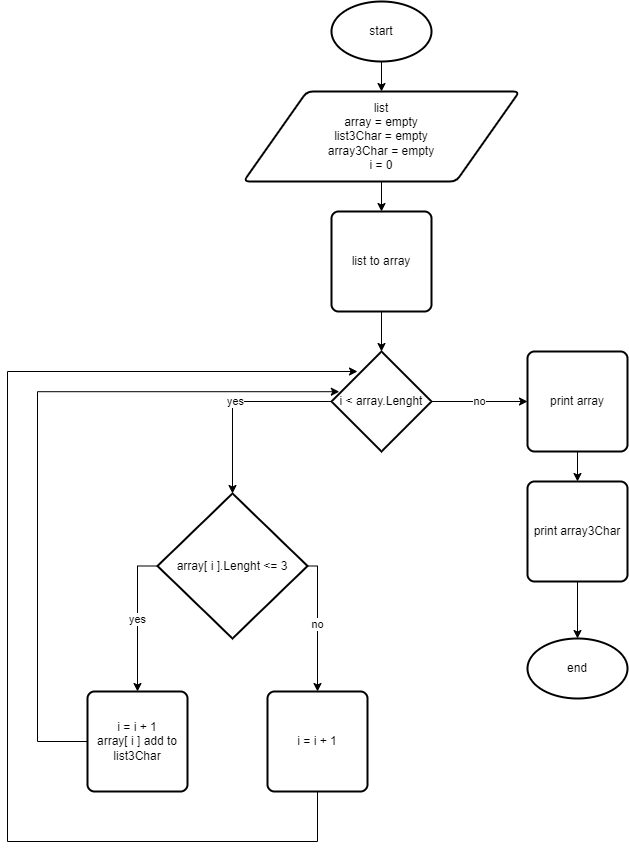

The diagram above was exported from draw.io. Its source (the exported page's mxGraphModel, read from the mxfile embedded in the PNG):
<mxGraphModel dx="1517" dy="862" grid="1" gridSize="10" guides="1" tooltips="1" connect="1" arrows="1" fold="1" page="1" pageScale="1" pageWidth="827" pageHeight="1169" math="0" shadow="0">
  <root>
    <mxCell id="0" />
    <mxCell id="1" parent="0" />
    <mxCell id="hNeQdUn77A2w6tqFZJ0P-9" style="edgeStyle=orthogonalEdgeStyle;rounded=0;orthogonalLoop=1;jettySize=auto;html=1;entryX=0.5;entryY=0;entryDx=0;entryDy=0;" edge="1" parent="1" source="hNeQdUn77A2w6tqFZJ0P-1" target="hNeQdUn77A2w6tqFZJ0P-2">
      <mxGeometry relative="1" as="geometry" />
    </mxCell>
    <mxCell id="hNeQdUn77A2w6tqFZJ0P-1" value="start" style="strokeWidth=2;html=1;shape=mxgraph.flowchart.start_1;whiteSpace=wrap;" vertex="1" parent="1">
      <mxGeometry x="364" y="20" width="100" height="60" as="geometry" />
    </mxCell>
    <mxCell id="hNeQdUn77A2w6tqFZJ0P-10" style="edgeStyle=orthogonalEdgeStyle;rounded=0;orthogonalLoop=1;jettySize=auto;html=1;entryX=0.5;entryY=0;entryDx=0;entryDy=0;" edge="1" parent="1" source="hNeQdUn77A2w6tqFZJ0P-2" target="hNeQdUn77A2w6tqFZJ0P-3">
      <mxGeometry relative="1" as="geometry" />
    </mxCell>
    <mxCell id="hNeQdUn77A2w6tqFZJ0P-2" value="list&lt;br&gt;array = empty&lt;br&gt;list3Char = empty&lt;br&gt;array3Char = empty&lt;br&gt;i = 0" style="shape=parallelogram;html=1;strokeWidth=2;perimeter=parallelogramPerimeter;whiteSpace=wrap;rounded=1;arcSize=12;size=0.23;" vertex="1" parent="1">
      <mxGeometry x="276" y="110" width="276" height="90" as="geometry" />
    </mxCell>
    <mxCell id="hNeQdUn77A2w6tqFZJ0P-11" style="edgeStyle=orthogonalEdgeStyle;rounded=0;orthogonalLoop=1;jettySize=auto;html=1;entryX=0.5;entryY=0;entryDx=0;entryDy=0;entryPerimeter=0;" edge="1" parent="1" source="hNeQdUn77A2w6tqFZJ0P-3" target="hNeQdUn77A2w6tqFZJ0P-4">
      <mxGeometry relative="1" as="geometry" />
    </mxCell>
    <mxCell id="hNeQdUn77A2w6tqFZJ0P-3" value="list to array" style="rounded=1;whiteSpace=wrap;html=1;absoluteArcSize=1;arcSize=14;strokeWidth=2;" vertex="1" parent="1">
      <mxGeometry x="364" y="230" width="100" height="100" as="geometry" />
    </mxCell>
    <mxCell id="hNeQdUn77A2w6tqFZJ0P-12" value="yes" style="edgeStyle=orthogonalEdgeStyle;rounded=0;orthogonalLoop=1;jettySize=auto;html=1;entryX=0.5;entryY=0;entryDx=0;entryDy=0;entryPerimeter=0;" edge="1" parent="1" source="hNeQdUn77A2w6tqFZJ0P-4" target="hNeQdUn77A2w6tqFZJ0P-6">
      <mxGeometry relative="1" as="geometry" />
    </mxCell>
    <mxCell id="hNeQdUn77A2w6tqFZJ0P-18" value="no" style="edgeStyle=orthogonalEdgeStyle;rounded=0;orthogonalLoop=1;jettySize=auto;html=1;entryX=0;entryY=0.5;entryDx=0;entryDy=0;" edge="1" parent="1" source="hNeQdUn77A2w6tqFZJ0P-4" target="hNeQdUn77A2w6tqFZJ0P-17">
      <mxGeometry relative="1" as="geometry" />
    </mxCell>
    <mxCell id="hNeQdUn77A2w6tqFZJ0P-4" value="i &amp;lt; array.Lenght" style="strokeWidth=2;html=1;shape=mxgraph.flowchart.decision;whiteSpace=wrap;" vertex="1" parent="1">
      <mxGeometry x="364" y="370" width="100" height="100" as="geometry" />
    </mxCell>
    <mxCell id="hNeQdUn77A2w6tqFZJ0P-13" value="yes" style="edgeStyle=orthogonalEdgeStyle;rounded=0;orthogonalLoop=1;jettySize=auto;html=1;entryX=0.5;entryY=0;entryDx=0;entryDy=0;exitX=0;exitY=0.5;exitDx=0;exitDy=0;exitPerimeter=0;" edge="1" parent="1" source="hNeQdUn77A2w6tqFZJ0P-6" target="hNeQdUn77A2w6tqFZJ0P-7">
      <mxGeometry relative="1" as="geometry" />
    </mxCell>
    <mxCell id="hNeQdUn77A2w6tqFZJ0P-14" value="no" style="edgeStyle=orthogonalEdgeStyle;rounded=0;orthogonalLoop=1;jettySize=auto;html=1;entryX=0.5;entryY=0;entryDx=0;entryDy=0;exitX=1;exitY=0.5;exitDx=0;exitDy=0;exitPerimeter=0;" edge="1" parent="1" source="hNeQdUn77A2w6tqFZJ0P-6" target="hNeQdUn77A2w6tqFZJ0P-8">
      <mxGeometry relative="1" as="geometry">
        <Array as="points">
          <mxPoint x="350" y="585" />
        </Array>
      </mxGeometry>
    </mxCell>
    <mxCell id="hNeQdUn77A2w6tqFZJ0P-6" value="array[ i ].Lenght &amp;lt;= 3" style="strokeWidth=2;html=1;shape=mxgraph.flowchart.decision;whiteSpace=wrap;" vertex="1" parent="1">
      <mxGeometry x="190" y="512" width="150" height="145" as="geometry" />
    </mxCell>
    <mxCell id="hNeQdUn77A2w6tqFZJ0P-15" style="edgeStyle=orthogonalEdgeStyle;rounded=0;orthogonalLoop=1;jettySize=auto;html=1;entryX=0.078;entryY=0.402;entryDx=0;entryDy=0;entryPerimeter=0;" edge="1" parent="1" source="hNeQdUn77A2w6tqFZJ0P-7" target="hNeQdUn77A2w6tqFZJ0P-4">
      <mxGeometry relative="1" as="geometry">
        <mxPoint x="391" y="390" as="targetPoint" />
        <Array as="points">
          <mxPoint x="70" y="760" />
          <mxPoint x="70" y="410" />
        </Array>
      </mxGeometry>
    </mxCell>
    <mxCell id="hNeQdUn77A2w6tqFZJ0P-7" value="i = i + 1&lt;br&gt;array[ i ] add to list3Char" style="rounded=1;whiteSpace=wrap;html=1;absoluteArcSize=1;arcSize=14;strokeWidth=2;" vertex="1" parent="1">
      <mxGeometry x="120" y="710" width="100" height="100" as="geometry" />
    </mxCell>
    <mxCell id="hNeQdUn77A2w6tqFZJ0P-16" style="edgeStyle=orthogonalEdgeStyle;rounded=0;orthogonalLoop=1;jettySize=auto;html=1;entryX=0.26;entryY=0.2;entryDx=0;entryDy=0;entryPerimeter=0;" edge="1" parent="1" source="hNeQdUn77A2w6tqFZJ0P-8" target="hNeQdUn77A2w6tqFZJ0P-4">
      <mxGeometry relative="1" as="geometry">
        <Array as="points">
          <mxPoint x="350" y="860" />
          <mxPoint x="40" y="860" />
          <mxPoint x="40" y="390" />
        </Array>
      </mxGeometry>
    </mxCell>
    <mxCell id="hNeQdUn77A2w6tqFZJ0P-8" value="i = i + 1" style="rounded=1;whiteSpace=wrap;html=1;absoluteArcSize=1;arcSize=14;strokeWidth=2;" vertex="1" parent="1">
      <mxGeometry x="300" y="710" width="100" height="100" as="geometry" />
    </mxCell>
    <mxCell id="hNeQdUn77A2w6tqFZJ0P-20" style="edgeStyle=orthogonalEdgeStyle;rounded=0;orthogonalLoop=1;jettySize=auto;html=1;" edge="1" parent="1" source="hNeQdUn77A2w6tqFZJ0P-17" target="hNeQdUn77A2w6tqFZJ0P-19">
      <mxGeometry relative="1" as="geometry" />
    </mxCell>
    <mxCell id="hNeQdUn77A2w6tqFZJ0P-17" value="print array" style="rounded=1;whiteSpace=wrap;html=1;absoluteArcSize=1;arcSize=14;strokeWidth=2;" vertex="1" parent="1">
      <mxGeometry x="560" y="370" width="100" height="100" as="geometry" />
    </mxCell>
    <mxCell id="hNeQdUn77A2w6tqFZJ0P-22" style="edgeStyle=orthogonalEdgeStyle;rounded=0;orthogonalLoop=1;jettySize=auto;html=1;entryX=0.5;entryY=0;entryDx=0;entryDy=0;entryPerimeter=0;" edge="1" parent="1" source="hNeQdUn77A2w6tqFZJ0P-19" target="hNeQdUn77A2w6tqFZJ0P-21">
      <mxGeometry relative="1" as="geometry" />
    </mxCell>
    <mxCell id="hNeQdUn77A2w6tqFZJ0P-19" value="print array3Char" style="rounded=1;whiteSpace=wrap;html=1;absoluteArcSize=1;arcSize=14;strokeWidth=2;" vertex="1" parent="1">
      <mxGeometry x="560" y="500" width="100" height="100" as="geometry" />
    </mxCell>
    <mxCell id="hNeQdUn77A2w6tqFZJ0P-21" value="end" style="strokeWidth=2;html=1;shape=mxgraph.flowchart.start_1;whiteSpace=wrap;" vertex="1" parent="1">
      <mxGeometry x="560" y="657" width="100" height="60" as="geometry" />
    </mxCell>
  </root>
</mxGraphModel>